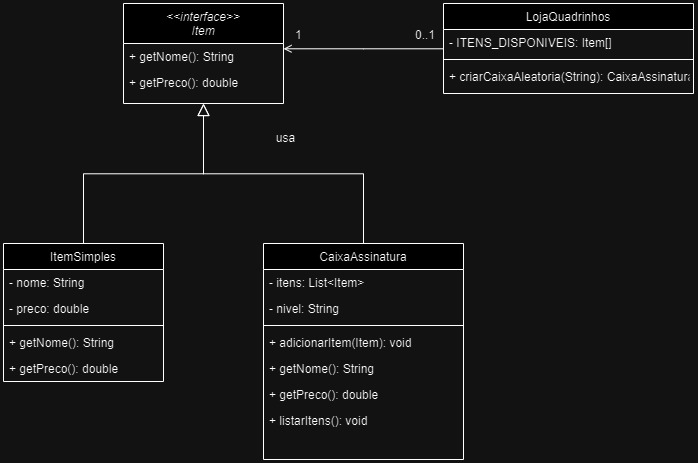

The diagram above was exported from draw.io. Its source (the exported page's mxGraphModel, read from the mxfile embedded in the PNG):
<mxGraphModel dx="1024" dy="584" grid="1" gridSize="10" guides="1" tooltips="1" connect="1" arrows="1" fold="1" page="1" pageScale="1" pageWidth="827" pageHeight="1169" math="0" shadow="0">
  <root>
    <mxCell id="WIyWlLk6GJQsqaUBKTNV-0" />
    <mxCell id="WIyWlLk6GJQsqaUBKTNV-1" parent="WIyWlLk6GJQsqaUBKTNV-0" />
    <mxCell id="zkfFHV4jXpPFQw0GAbJ--0" value="&lt;&lt;interface&gt;&gt;&#10;Item" style="swimlane;fontStyle=2;align=center;verticalAlign=top;childLayout=stackLayout;horizontal=1;startSize=40;horizontalStack=0;resizeParent=1;resizeLast=0;collapsible=1;marginBottom=0;rounded=0;shadow=0;strokeWidth=1;" vertex="1" parent="WIyWlLk6GJQsqaUBKTNV-1">
      <mxGeometry x="220" y="120" width="160" height="100" as="geometry">
        <mxRectangle x="230" y="140" width="160" height="26" as="alternateBounds" />
      </mxGeometry>
    </mxCell>
    <mxCell id="zkfFHV4jXpPFQw0GAbJ--1" value="+ getNome(): String" style="text;align=left;verticalAlign=top;spacingLeft=4;spacingRight=4;overflow=hidden;rotatable=0;points=[[0,0.5],[1,0.5]];portConstraint=eastwest;" vertex="1" parent="zkfFHV4jXpPFQw0GAbJ--0">
      <mxGeometry y="40" width="160" height="26" as="geometry" />
    </mxCell>
    <mxCell id="zkfFHV4jXpPFQw0GAbJ--2" value="+ getPreco(): double" style="text;align=left;verticalAlign=top;spacingLeft=4;spacingRight=4;overflow=hidden;rotatable=0;points=[[0,0.5],[1,0.5]];portConstraint=eastwest;rounded=0;shadow=0;html=0;" vertex="1" parent="zkfFHV4jXpPFQw0GAbJ--0">
      <mxGeometry y="66" width="160" height="26" as="geometry" />
    </mxCell>
    <mxCell id="zkfFHV4jXpPFQw0GAbJ--6" value="ItemSimples" style="swimlane;fontStyle=0;align=center;verticalAlign=top;childLayout=stackLayout;horizontal=1;startSize=26;horizontalStack=0;resizeParent=1;resizeLast=0;collapsible=1;marginBottom=0;rounded=0;shadow=0;strokeWidth=1;" vertex="1" parent="WIyWlLk6GJQsqaUBKTNV-1">
      <mxGeometry x="100" y="360" width="160" height="138" as="geometry">
        <mxRectangle x="130" y="380" width="160" height="26" as="alternateBounds" />
      </mxGeometry>
    </mxCell>
    <mxCell id="zkfFHV4jXpPFQw0GAbJ--7" value="- nome: String" style="text;align=left;verticalAlign=top;spacingLeft=4;spacingRight=4;overflow=hidden;rotatable=0;points=[[0,0.5],[1,0.5]];portConstraint=eastwest;" vertex="1" parent="zkfFHV4jXpPFQw0GAbJ--6">
      <mxGeometry y="26" width="160" height="26" as="geometry" />
    </mxCell>
    <mxCell id="zkfFHV4jXpPFQw0GAbJ--8" value="- preco: double" style="text;align=left;verticalAlign=top;spacingLeft=4;spacingRight=4;overflow=hidden;rotatable=0;points=[[0,0.5],[1,0.5]];portConstraint=eastwest;rounded=0;shadow=0;html=0;" vertex="1" parent="zkfFHV4jXpPFQw0GAbJ--6">
      <mxGeometry y="52" width="160" height="26" as="geometry" />
    </mxCell>
    <mxCell id="zkfFHV4jXpPFQw0GAbJ--9" value="" style="line;html=1;strokeWidth=1;align=left;verticalAlign=middle;spacingTop=-1;spacingLeft=3;spacingRight=3;rotatable=0;labelPosition=right;points=[];portConstraint=eastwest;" vertex="1" parent="zkfFHV4jXpPFQw0GAbJ--6">
      <mxGeometry y="78" width="160" height="8" as="geometry" />
    </mxCell>
    <mxCell id="zkfFHV4jXpPFQw0GAbJ--10" value="+ getNome(): String" style="text;align=left;verticalAlign=top;spacingLeft=4;spacingRight=4;overflow=hidden;rotatable=0;points=[[0,0.5],[1,0.5]];portConstraint=eastwest;fontStyle=0" vertex="1" parent="zkfFHV4jXpPFQw0GAbJ--6">
      <mxGeometry y="86" width="160" height="26" as="geometry" />
    </mxCell>
    <mxCell id="zkfFHV4jXpPFQw0GAbJ--11" value="+ getPreco(): double" style="text;align=left;verticalAlign=top;spacingLeft=4;spacingRight=4;overflow=hidden;rotatable=0;points=[[0,0.5],[1,0.5]];portConstraint=eastwest;" vertex="1" parent="zkfFHV4jXpPFQw0GAbJ--6">
      <mxGeometry y="112" width="160" height="26" as="geometry" />
    </mxCell>
    <mxCell id="zkfFHV4jXpPFQw0GAbJ--12" value="" style="endArrow=block;endSize=10;endFill=0;shadow=0;strokeWidth=1;rounded=0;edgeStyle=elbowEdgeStyle;elbow=vertical;" edge="1" parent="WIyWlLk6GJQsqaUBKTNV-1" source="zkfFHV4jXpPFQw0GAbJ--6" target="zkfFHV4jXpPFQw0GAbJ--0">
      <mxGeometry width="160" relative="1" as="geometry">
        <mxPoint x="200" y="203" as="sourcePoint" />
        <mxPoint x="200" y="203" as="targetPoint" />
      </mxGeometry>
    </mxCell>
    <mxCell id="zkfFHV4jXpPFQw0GAbJ--13" value="CaixaAssinatura" style="swimlane;fontStyle=0;align=center;verticalAlign=top;childLayout=stackLayout;horizontal=1;startSize=26;horizontalStack=0;resizeParent=1;resizeLast=0;collapsible=1;marginBottom=0;rounded=0;shadow=0;strokeWidth=1;" vertex="1" parent="WIyWlLk6GJQsqaUBKTNV-1">
      <mxGeometry x="360" y="360" width="200" height="216" as="geometry">
        <mxRectangle x="340" y="380" width="170" height="26" as="alternateBounds" />
      </mxGeometry>
    </mxCell>
    <mxCell id="zkfFHV4jXpPFQw0GAbJ--14" value="- itens: List&lt;Item&gt;" style="text;align=left;verticalAlign=top;spacingLeft=4;spacingRight=4;overflow=hidden;rotatable=0;points=[[0,0.5],[1,0.5]];portConstraint=eastwest;" vertex="1" parent="zkfFHV4jXpPFQw0GAbJ--13">
      <mxGeometry y="26" width="200" height="26" as="geometry" />
    </mxCell>
    <mxCell id="D7yoZr1Zt6GadG-EtqIg-1" value="- nivel: String" style="text;align=left;verticalAlign=top;spacingLeft=4;spacingRight=4;overflow=hidden;rotatable=0;points=[[0,0.5],[1,0.5]];portConstraint=eastwest;" vertex="1" parent="zkfFHV4jXpPFQw0GAbJ--13">
      <mxGeometry y="52" width="200" height="26" as="geometry" />
    </mxCell>
    <mxCell id="zkfFHV4jXpPFQw0GAbJ--15" value="" style="line;html=1;strokeWidth=1;align=left;verticalAlign=middle;spacingTop=-1;spacingLeft=3;spacingRight=3;rotatable=0;labelPosition=right;points=[];portConstraint=eastwest;" vertex="1" parent="zkfFHV4jXpPFQw0GAbJ--13">
      <mxGeometry y="78" width="200" height="8" as="geometry" />
    </mxCell>
    <mxCell id="D7yoZr1Zt6GadG-EtqIg-2" value="+ adicionarItem(Item): void" style="text;align=left;verticalAlign=top;spacingLeft=4;spacingRight=4;overflow=hidden;rotatable=0;points=[[0,0.5],[1,0.5]];portConstraint=eastwest;" vertex="1" parent="zkfFHV4jXpPFQw0GAbJ--13">
      <mxGeometry y="86" width="200" height="26" as="geometry" />
    </mxCell>
    <mxCell id="D7yoZr1Zt6GadG-EtqIg-3" value="+ getNome(): String" style="text;align=left;verticalAlign=top;spacingLeft=4;spacingRight=4;overflow=hidden;rotatable=0;points=[[0,0.5],[1,0.5]];portConstraint=eastwest;" vertex="1" parent="zkfFHV4jXpPFQw0GAbJ--13">
      <mxGeometry y="112" width="200" height="26" as="geometry" />
    </mxCell>
    <mxCell id="D7yoZr1Zt6GadG-EtqIg-4" value="+ getPreco(): double" style="text;align=left;verticalAlign=top;spacingLeft=4;spacingRight=4;overflow=hidden;rotatable=0;points=[[0,0.5],[1,0.5]];portConstraint=eastwest;" vertex="1" parent="zkfFHV4jXpPFQw0GAbJ--13">
      <mxGeometry y="138" width="200" height="26" as="geometry" />
    </mxCell>
    <mxCell id="D7yoZr1Zt6GadG-EtqIg-5" value="+ listarItens(): void" style="text;align=left;verticalAlign=top;spacingLeft=4;spacingRight=4;overflow=hidden;rotatable=0;points=[[0,0.5],[1,0.5]];portConstraint=eastwest;" vertex="1" parent="zkfFHV4jXpPFQw0GAbJ--13">
      <mxGeometry y="164" width="200" height="26" as="geometry" />
    </mxCell>
    <mxCell id="zkfFHV4jXpPFQw0GAbJ--16" value="" style="endArrow=block;endSize=10;endFill=0;shadow=0;strokeWidth=1;rounded=0;edgeStyle=elbowEdgeStyle;elbow=vertical;" edge="1" parent="WIyWlLk6GJQsqaUBKTNV-1" source="zkfFHV4jXpPFQw0GAbJ--13" target="zkfFHV4jXpPFQw0GAbJ--0">
      <mxGeometry width="160" relative="1" as="geometry">
        <mxPoint x="210" y="373" as="sourcePoint" />
        <mxPoint x="310" y="271" as="targetPoint" />
      </mxGeometry>
    </mxCell>
    <mxCell id="zkfFHV4jXpPFQw0GAbJ--17" value="LojaQuadrinhos" style="swimlane;fontStyle=0;align=center;verticalAlign=top;childLayout=stackLayout;horizontal=1;startSize=26;horizontalStack=0;resizeParent=1;resizeLast=0;collapsible=1;marginBottom=0;rounded=0;shadow=0;strokeWidth=1;" vertex="1" parent="WIyWlLk6GJQsqaUBKTNV-1">
      <mxGeometry x="540" y="120" width="250" height="90" as="geometry">
        <mxRectangle x="550" y="140" width="160" height="26" as="alternateBounds" />
      </mxGeometry>
    </mxCell>
    <mxCell id="zkfFHV4jXpPFQw0GAbJ--18" value="- ITENS_DISPONIVEIS: Item[]" style="text;align=left;verticalAlign=top;spacingLeft=4;spacingRight=4;overflow=hidden;rotatable=0;points=[[0,0.5],[1,0.5]];portConstraint=eastwest;" vertex="1" parent="zkfFHV4jXpPFQw0GAbJ--17">
      <mxGeometry y="26" width="250" height="26" as="geometry" />
    </mxCell>
    <mxCell id="zkfFHV4jXpPFQw0GAbJ--23" value="" style="line;html=1;strokeWidth=1;align=left;verticalAlign=middle;spacingTop=-1;spacingLeft=3;spacingRight=3;rotatable=0;labelPosition=right;points=[];portConstraint=eastwest;" vertex="1" parent="zkfFHV4jXpPFQw0GAbJ--17">
      <mxGeometry y="52" width="250" height="8" as="geometry" />
    </mxCell>
    <mxCell id="zkfFHV4jXpPFQw0GAbJ--24" value="+ criarCaixaAleatoria(String): CaixaAssinatura" style="text;align=left;verticalAlign=top;spacingLeft=4;spacingRight=4;overflow=hidden;rotatable=0;points=[[0,0.5],[1,0.5]];portConstraint=eastwest;" vertex="1" parent="zkfFHV4jXpPFQw0GAbJ--17">
      <mxGeometry y="60" width="250" height="26" as="geometry" />
    </mxCell>
    <mxCell id="zkfFHV4jXpPFQw0GAbJ--26" value="" style="endArrow=open;shadow=0;strokeWidth=1;rounded=0;endFill=1;edgeStyle=elbowEdgeStyle;elbow=vertical;" edge="1" parent="WIyWlLk6GJQsqaUBKTNV-1" source="zkfFHV4jXpPFQw0GAbJ--17" target="zkfFHV4jXpPFQw0GAbJ--0">
      <mxGeometry x="0.5" y="41" relative="1" as="geometry">
        <mxPoint x="380" y="192" as="sourcePoint" />
        <mxPoint x="540" y="192" as="targetPoint" />
        <mxPoint x="-40" y="32" as="offset" />
      </mxGeometry>
    </mxCell>
    <mxCell id="zkfFHV4jXpPFQw0GAbJ--27" value="0..1" style="resizable=0;align=left;verticalAlign=bottom;labelBackgroundColor=none;fontSize=12;" connectable="0" vertex="1" parent="zkfFHV4jXpPFQw0GAbJ--26">
      <mxGeometry x="-1" relative="1" as="geometry">
        <mxPoint x="-30" y="-5" as="offset" />
      </mxGeometry>
    </mxCell>
    <mxCell id="zkfFHV4jXpPFQw0GAbJ--28" value="1" style="resizable=0;align=right;verticalAlign=bottom;labelBackgroundColor=none;fontSize=12;" connectable="0" vertex="1" parent="zkfFHV4jXpPFQw0GAbJ--26">
      <mxGeometry x="1" relative="1" as="geometry">
        <mxPoint x="20" y="-5" as="offset" />
      </mxGeometry>
    </mxCell>
    <mxCell id="zkfFHV4jXpPFQw0GAbJ--29" value="usa" style="text;html=1;resizable=0;points=[];;align=center;verticalAlign=middle;labelBackgroundColor=none;rounded=0;shadow=0;strokeWidth=1;fontSize=12;" connectable="0" vertex="1" parent="zkfFHV4jXpPFQw0GAbJ--26">
      <mxGeometry x="0.5" y="49" relative="1" as="geometry">
        <mxPoint x="-38" y="40" as="offset" />
      </mxGeometry>
    </mxCell>
  </root>
</mxGraphModel>